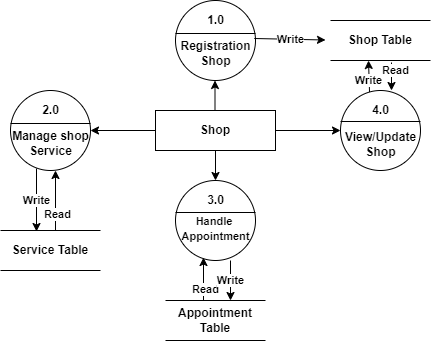

The diagram above was exported from draw.io. Its source (the exported page's mxGraphModel, read from the mxfile embedded in the PNG):
<mxGraphModel dx="1038" dy="1589" grid="1" gridSize="10" guides="1" tooltips="1" connect="1" arrows="1" fold="1" page="1" pageScale="1" pageWidth="850" pageHeight="1100" math="0" shadow="0">
  <root>
    <mxCell id="0" />
    <mxCell id="1" parent="0" />
    <mxCell id="S_S04EBTjB6T-BIhjCUz-1" style="edgeStyle=orthogonalEdgeStyle;rounded=0;orthogonalLoop=1;jettySize=auto;html=1;exitX=0.5;exitY=1;exitDx=0;exitDy=0;" parent="1" source="S_S04EBTjB6T-BIhjCUz-2" edge="1">
      <mxGeometry relative="1" as="geometry">
        <mxPoint x="340" y="150" as="targetPoint" />
      </mxGeometry>
    </mxCell>
    <mxCell id="S_S04EBTjB6T-BIhjCUz-2" value="&lt;b&gt;Shop&lt;/b&gt;" style="rounded=0;whiteSpace=wrap;html=1;" parent="1" vertex="1">
      <mxGeometry x="280" y="80" width="120" height="40" as="geometry" />
    </mxCell>
    <mxCell id="S_S04EBTjB6T-BIhjCUz-3" value="" style="ellipse;whiteSpace=wrap;html=1;aspect=fixed;" parent="1" vertex="1">
      <mxGeometry x="300" y="150" width="80" height="80" as="geometry" />
    </mxCell>
    <mxCell id="S_S04EBTjB6T-BIhjCUz-4" value="" style="endArrow=none;html=1;rounded=0;exitX=0;exitY=0.5;exitDx=0;exitDy=0;entryX=1;entryY=0.5;entryDx=0;entryDy=0;" parent="1" edge="1">
      <mxGeometry width="50" height="50" relative="1" as="geometry">
        <mxPoint x="300" y="182" as="sourcePoint" />
        <mxPoint x="380" y="182" as="targetPoint" />
      </mxGeometry>
    </mxCell>
    <mxCell id="S_S04EBTjB6T-BIhjCUz-5" value="&lt;b&gt;Shop Table&lt;/b&gt;" style="shape=partialRectangle;whiteSpace=wrap;html=1;left=0;right=0;fillColor=none;" parent="1" vertex="1">
      <mxGeometry x="455" y="-10" width="100" height="40" as="geometry" />
    </mxCell>
    <mxCell id="S_S04EBTjB6T-BIhjCUz-17" value="&lt;b&gt;Appointment Table&lt;/b&gt;" style="shape=partialRectangle;whiteSpace=wrap;html=1;left=0;right=0;fillColor=none;" parent="1" vertex="1">
      <mxGeometry x="290" y="270" width="100" height="40" as="geometry" />
    </mxCell>
    <mxCell id="S_S04EBTjB6T-BIhjCUz-18" value="&lt;b&gt;Service Table&lt;/b&gt;" style="shape=partialRectangle;whiteSpace=wrap;html=1;left=0;right=0;fillColor=none;" parent="1" vertex="1">
      <mxGeometry x="125" y="200" width="100" height="40" as="geometry" />
    </mxCell>
    <mxCell id="S_S04EBTjB6T-BIhjCUz-19" value="&lt;b&gt;Write&lt;/b&gt;" style="endArrow=classic;html=1;rounded=0;entryX=0.38;entryY=1;entryDx=0;entryDy=0;entryPerimeter=0;exitX=0.363;exitY=0.025;exitDx=0;exitDy=0;exitPerimeter=0;" parent="1" source="S_S04EBTjB6T-BIhjCUz-52" target="S_S04EBTjB6T-BIhjCUz-5" edge="1">
      <mxGeometry x="-0.2487" y="1" width="50" height="50" relative="1" as="geometry">
        <mxPoint x="490" y="270" as="sourcePoint" />
        <mxPoint x="520" y="220" as="targetPoint" />
        <mxPoint as="offset" />
      </mxGeometry>
    </mxCell>
    <mxCell id="S_S04EBTjB6T-BIhjCUz-20" value="&lt;b&gt;Read&lt;/b&gt;" style="endArrow=none;html=1;rounded=0;startArrow=classic;startFill=1;endFill=0;entryX=0.61;entryY=1.05;entryDx=0;entryDy=0;entryPerimeter=0;" parent="1" target="S_S04EBTjB6T-BIhjCUz-5" edge="1">
      <mxGeometry x="0.4286" y="-4" width="50" height="50" relative="1" as="geometry">
        <mxPoint x="516" y="60" as="sourcePoint" />
        <mxPoint x="550" y="60" as="targetPoint" />
        <mxPoint as="offset" />
      </mxGeometry>
    </mxCell>
    <mxCell id="S_S04EBTjB6T-BIhjCUz-25" value="" style="endArrow=classic;html=1;rounded=0;exitX=1;exitY=0.5;exitDx=0;exitDy=0;entryX=0;entryY=0.5;entryDx=0;entryDy=0;" parent="1" source="S_S04EBTjB6T-BIhjCUz-2" target="S_S04EBTjB6T-BIhjCUz-52" edge="1">
      <mxGeometry width="50" height="50" relative="1" as="geometry">
        <mxPoint x="210" y="410" as="sourcePoint" />
        <mxPoint x="460" y="100" as="targetPoint" />
      </mxGeometry>
    </mxCell>
    <mxCell id="S_S04EBTjB6T-BIhjCUz-27" value="" style="endArrow=classic;html=1;rounded=0;startArrow=none;startFill=0;endFill=1;entryX=0.35;entryY=0.963;entryDx=0;entryDy=0;entryPerimeter=0;exitX=0.38;exitY=0;exitDx=0;exitDy=0;exitPerimeter=0;" parent="1" source="S_S04EBTjB6T-BIhjCUz-17" target="S_S04EBTjB6T-BIhjCUz-3" edge="1">
      <mxGeometry width="50" height="50" relative="1" as="geometry">
        <mxPoint x="328" y="260" as="sourcePoint" />
        <mxPoint x="190" y="360" as="targetPoint" />
      </mxGeometry>
    </mxCell>
    <mxCell id="S_S04EBTjB6T-BIhjCUz-66" value="&lt;b&gt;Read&lt;/b&gt;" style="edgeLabel;html=1;align=center;verticalAlign=middle;resizable=0;points=[];fontSize=11;" parent="S_S04EBTjB6T-BIhjCUz-27" vertex="1" connectable="0">
      <mxGeometry x="-0.4413" y="-1" relative="1" as="geometry">
        <mxPoint as="offset" />
      </mxGeometry>
    </mxCell>
    <mxCell id="S_S04EBTjB6T-BIhjCUz-29" value="&lt;b&gt;3.0&lt;/b&gt;" style="text;html=1;resizable=0;autosize=1;align=center;verticalAlign=middle;points=[];fillColor=none;strokeColor=none;rounded=0;" parent="1" vertex="1">
      <mxGeometry x="325" y="160" width="30" height="20" as="geometry" />
    </mxCell>
    <mxCell id="S_S04EBTjB6T-BIhjCUz-30" value="&lt;b style=&quot;font-size: 11px;&quot;&gt;Handle&amp;nbsp;&lt;br&gt;Appointment&lt;br&gt;&lt;/b&gt;" style="text;html=1;resizable=0;autosize=1;align=center;verticalAlign=middle;points=[];fillColor=none;strokeColor=none;rounded=0;" parent="1" vertex="1">
      <mxGeometry x="300" y="183" width="80" height="30" as="geometry" />
    </mxCell>
    <mxCell id="S_S04EBTjB6T-BIhjCUz-42" value="" style="ellipse;whiteSpace=wrap;html=1;aspect=fixed;" parent="1" vertex="1">
      <mxGeometry x="300" y="-30" width="80" height="80" as="geometry" />
    </mxCell>
    <mxCell id="S_S04EBTjB6T-BIhjCUz-43" value="" style="endArrow=none;html=1;rounded=0;exitX=0;exitY=0.5;exitDx=0;exitDy=0;entryX=1;entryY=0.5;entryDx=0;entryDy=0;" parent="1" edge="1">
      <mxGeometry width="50" height="50" relative="1" as="geometry">
        <mxPoint x="300" y="3" as="sourcePoint" />
        <mxPoint x="380" y="3" as="targetPoint" />
      </mxGeometry>
    </mxCell>
    <mxCell id="S_S04EBTjB6T-BIhjCUz-44" value="&lt;b&gt;1.0&lt;/b&gt;" style="text;html=1;resizable=0;autosize=1;align=center;verticalAlign=middle;points=[];fillColor=none;strokeColor=none;rounded=0;" parent="1" vertex="1">
      <mxGeometry x="325" y="-20" width="30" height="20" as="geometry" />
    </mxCell>
    <mxCell id="S_S04EBTjB6T-BIhjCUz-45" value="&lt;b&gt;Registration&lt;br&gt;Shop&lt;br&gt;&lt;/b&gt;" style="text;html=1;resizable=0;autosize=1;align=center;verticalAlign=middle;points=[];fillColor=none;strokeColor=none;rounded=0;" parent="1" vertex="1">
      <mxGeometry x="295" y="8" width="90" height="30" as="geometry" />
    </mxCell>
    <mxCell id="S_S04EBTjB6T-BIhjCUz-52" value="" style="ellipse;whiteSpace=wrap;html=1;aspect=fixed;" parent="1" vertex="1">
      <mxGeometry x="465" y="60" width="80" height="80" as="geometry" />
    </mxCell>
    <mxCell id="S_S04EBTjB6T-BIhjCUz-53" value="" style="endArrow=none;html=1;rounded=0;exitX=0;exitY=0.5;exitDx=0;exitDy=0;entryX=1;entryY=0.5;entryDx=0;entryDy=0;" parent="1" edge="1">
      <mxGeometry width="50" height="50" relative="1" as="geometry">
        <mxPoint x="465" y="91" as="sourcePoint" />
        <mxPoint x="545" y="91" as="targetPoint" />
      </mxGeometry>
    </mxCell>
    <mxCell id="S_S04EBTjB6T-BIhjCUz-54" value="&lt;b&gt;4.0&lt;/b&gt;" style="text;html=1;resizable=0;autosize=1;align=center;verticalAlign=middle;points=[];fillColor=none;strokeColor=none;rounded=0;" parent="1" vertex="1">
      <mxGeometry x="490" y="70" width="30" height="20" as="geometry" />
    </mxCell>
    <mxCell id="S_S04EBTjB6T-BIhjCUz-55" value="&lt;b&gt;View/Update&lt;br&gt;Shop&lt;br&gt;&lt;/b&gt;" style="text;html=1;resizable=0;autosize=1;align=center;verticalAlign=middle;points=[];fillColor=none;strokeColor=none;rounded=0;" parent="1" vertex="1">
      <mxGeometry x="460" y="99" width="90" height="30" as="geometry" />
    </mxCell>
    <mxCell id="S_S04EBTjB6T-BIhjCUz-56" value="" style="ellipse;whiteSpace=wrap;html=1;aspect=fixed;" parent="1" vertex="1">
      <mxGeometry x="135" y="60" width="80" height="80" as="geometry" />
    </mxCell>
    <mxCell id="S_S04EBTjB6T-BIhjCUz-57" value="" style="endArrow=none;html=1;rounded=0;exitX=0;exitY=0.5;exitDx=0;exitDy=0;entryX=1;entryY=0.5;entryDx=0;entryDy=0;" parent="1" edge="1">
      <mxGeometry width="50" height="50" relative="1" as="geometry">
        <mxPoint x="135" y="93" as="sourcePoint" />
        <mxPoint x="215" y="93" as="targetPoint" />
      </mxGeometry>
    </mxCell>
    <mxCell id="S_S04EBTjB6T-BIhjCUz-58" value="&lt;b&gt;2.0&lt;/b&gt;" style="text;html=1;resizable=0;autosize=1;align=center;verticalAlign=middle;points=[];fillColor=none;strokeColor=none;rounded=0;" parent="1" vertex="1">
      <mxGeometry x="160" y="70" width="30" height="20" as="geometry" />
    </mxCell>
    <mxCell id="S_S04EBTjB6T-BIhjCUz-59" value="&lt;div style=&quot;&quot;&gt;&lt;b style=&quot;&quot;&gt;&lt;font style=&quot;font-size: 12px;&quot;&gt;Manage shop&lt;/font&gt;&lt;/b&gt;&lt;/div&gt;&lt;div style=&quot;&quot;&gt;&lt;b style=&quot;&quot;&gt;&lt;font style=&quot;font-size: 12px;&quot;&gt;Service&lt;/font&gt;&lt;/b&gt;&lt;/div&gt;" style="text;html=1;resizable=0;autosize=1;align=center;verticalAlign=middle;points=[];fillColor=none;strokeColor=none;rounded=0;" parent="1" vertex="1">
      <mxGeometry x="130" y="98" width="90" height="30" as="geometry" />
    </mxCell>
    <mxCell id="S_S04EBTjB6T-BIhjCUz-60" style="edgeStyle=orthogonalEdgeStyle;rounded=0;orthogonalLoop=1;jettySize=auto;html=1;exitX=0.5;exitY=1;exitDx=0;exitDy=0;startArrow=classic;startFill=1;endArrow=none;endFill=0;" parent="1" edge="1">
      <mxGeometry relative="1" as="geometry">
        <mxPoint x="339.5" y="80" as="targetPoint" />
        <mxPoint x="339.5" y="50" as="sourcePoint" />
      </mxGeometry>
    </mxCell>
    <mxCell id="S_S04EBTjB6T-BIhjCUz-61" value="" style="endArrow=none;html=1;rounded=0;exitX=1;exitY=0.5;exitDx=0;exitDy=0;entryX=0;entryY=0.5;entryDx=0;entryDy=0;startArrow=classic;startFill=1;endFill=0;" parent="1" edge="1">
      <mxGeometry width="50" height="50" relative="1" as="geometry">
        <mxPoint x="215" y="100" as="sourcePoint" />
        <mxPoint x="280" y="100" as="targetPoint" />
      </mxGeometry>
    </mxCell>
    <mxCell id="S_S04EBTjB6T-BIhjCUz-62" value="&lt;b&gt;Write&lt;/b&gt;" style="endArrow=classic;html=1;rounded=0;exitX=0.931;exitY=0;exitDx=0;exitDy=0;entryX=0;entryY=0.5;entryDx=0;entryDy=0;exitPerimeter=0;" parent="1" source="S_S04EBTjB6T-BIhjCUz-45" edge="1">
      <mxGeometry width="50" height="50" relative="1" as="geometry">
        <mxPoint x="385" y="9.5" as="sourcePoint" />
        <mxPoint x="450" y="9.5" as="targetPoint" />
      </mxGeometry>
    </mxCell>
    <mxCell id="S_S04EBTjB6T-BIhjCUz-70" value="&lt;b&gt;Write&lt;/b&gt;" style="endArrow=classic;html=1;rounded=0;fontSize=11;exitX=0.325;exitY=0.975;exitDx=0;exitDy=0;exitPerimeter=0;entryX=0.36;entryY=0.025;entryDx=0;entryDy=0;entryPerimeter=0;" parent="1" source="S_S04EBTjB6T-BIhjCUz-56" target="S_S04EBTjB6T-BIhjCUz-18" edge="1">
      <mxGeometry width="50" height="50" relative="1" as="geometry">
        <mxPoint x="400" y="250" as="sourcePoint" />
        <mxPoint x="450" y="200" as="targetPoint" />
      </mxGeometry>
    </mxCell>
    <mxCell id="S_S04EBTjB6T-BIhjCUz-74" value="" style="endArrow=none;html=1;rounded=0;fontSize=11;exitX=0.325;exitY=0.975;exitDx=0;exitDy=0;exitPerimeter=0;startArrow=classic;startFill=1;endFill=0;" parent="1" edge="1">
      <mxGeometry width="50" height="50" relative="1" as="geometry">
        <mxPoint x="180" y="140" as="sourcePoint" />
        <mxPoint x="180" y="200" as="targetPoint" />
      </mxGeometry>
    </mxCell>
    <mxCell id="S_S04EBTjB6T-BIhjCUz-75" value="&lt;b&gt;Read&lt;/b&gt;" style="edgeLabel;html=1;align=center;verticalAlign=middle;resizable=0;points=[];fontSize=11;" parent="S_S04EBTjB6T-BIhjCUz-74" vertex="1" connectable="0">
      <mxGeometry x="0.4333" y="1" relative="1" as="geometry">
        <mxPoint as="offset" />
      </mxGeometry>
    </mxCell>
    <mxCell id="xY3khuduefc89F0jqtSx-1" value="&lt;b&gt;Write&lt;/b&gt;" style="endArrow=classic;html=1;rounded=0;fontSize=11;entryX=0.36;entryY=0.025;entryDx=0;entryDy=0;entryPerimeter=0;" parent="1" edge="1">
      <mxGeometry width="50" height="50" relative="1" as="geometry">
        <mxPoint x="355" y="230" as="sourcePoint" />
        <mxPoint x="355" y="270" as="targetPoint" />
      </mxGeometry>
    </mxCell>
  </root>
</mxGraphModel>